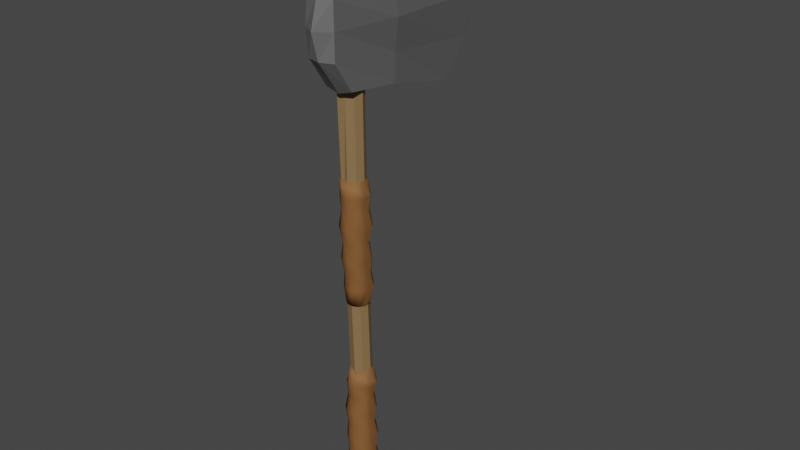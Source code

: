 # Source: axe_1.blend  (saved by Blender 2.82.7; exported with 4.5.12 LTS)
import bpy
from mathutils import Matrix  # noqa: F401  (used for matrix-valued properties, if any)

bpy.ops.wm.read_factory_settings(use_empty=True)
scene = bpy.context.scene
scene.name = 'Scene'

# ---- collections
col_collection = bpy.data.collections.new('Collection'); scene.collection.children.link(col_collection)

# ---- materials (node trees are filled in below, after node groups)
mat_material_001 = bpy.data.materials.new('Material.001')
mat_material_001.alpha_threshold = 0.0
mat_material_001.use_transparent_shadow = False
mat_material_001.line_color = (0.0, 0.0, 0.0, 1.0)
mat_material_002 = bpy.data.materials.new('Material.002')
mat_material_002.use_transparent_shadow = False
mat_grip = bpy.data.materials.new('Grip')
mat_grip.use_transparent_shadow = False

# ---- material node trees
mat_material_001.use_nodes = True; mat_material_001.node_tree.nodes.clear()
_N = mat_material_001.node_tree.nodes; _L = mat_material_001.node_tree.links
n0 = _N.new('ShaderNodeOutputMaterial'); n0.name = 'Material Output'; n0.location = (300, 300)
n1 = _N.new('ShaderNodeBsdfPrincipled'); n1.name = 'Principled BSDF'; n1.location = (10, 300)
n1.distribution = 'GGX'
n1.subsurface_method = 'BURLEY'
n1.inputs[0].default_value = (0.1574, 0.1574, 0.1574, 1.0)
n1.inputs[1].default_value = 0.1818
n1.inputs[2].default_value = 0.5591
n1.inputs[3].default_value = 1.45
n1.inputs[27].default_value = (0.0, 0.0, 0.0, 1.0)
n1.inputs[28].default_value = 1.0
_L.new(n1.outputs[0], n0.inputs[0])
n0.is_active_output = True
mat_material_002.use_nodes = True; mat_material_002.node_tree.nodes.clear()
_N = mat_material_002.node_tree.nodes; _L = mat_material_002.node_tree.links
n0 = _N.new('ShaderNodeBsdfPrincipled'); n0.name = 'Principled BSDF'; n0.location = (10, 300)
n0.distribution = 'GGX'
n0.subsurface_method = 'BURLEY'
n0.inputs[0].default_value = (0.2529, 0.1588, 0.07144, 1.0)
n0.inputs[3].default_value = 1.45
n0.inputs[27].default_value = (0.0, 0.0, 0.0, 1.0)
n0.inputs[28].default_value = 1.0
n1 = _N.new('ShaderNodeOutputMaterial'); n1.name = 'Material Output'; n1.location = (300, 300)
_L.new(n0.outputs[0], n1.inputs[0])
n1.is_active_output = True
mat_grip.use_nodes = True; mat_grip.node_tree.nodes.clear()
_N = mat_grip.node_tree.nodes; _L = mat_grip.node_tree.links
n0 = _N.new('ShaderNodeBsdfPrincipled'); n0.name = 'Principled BSDF'; n0.location = (10, 300)
n0.distribution = 'GGX'
n0.subsurface_method = 'BURLEY'
n0.inputs[0].default_value = (0.2491, 0.1121, 0.03881, 1.0)
n0.inputs[1].default_value = 0.09545
n0.inputs[2].default_value = 0.7136
n0.inputs[3].default_value = 1.45
n0.inputs[14].default_value = (0.611, 0.54, 0.5021, 1.0)
n0.inputs[15].default_value = 0.6818
n0.inputs[27].default_value = (0.0, 0.0, 0.0, 1.0)
n0.inputs[28].default_value = 1.0
n1 = _N.new('ShaderNodeOutputMaterial'); n1.name = 'Material Output'; n1.location = (300, 300)
_L.new(n0.outputs[0], n1.inputs[0])
n1.is_active_output = True

# ---- world
world_world = bpy.data.worlds.new('World'); scene.world = world_world
world_world.use_nodes = True; world_world.node_tree.nodes.clear()
_N = world_world.node_tree.nodes; _L = world_world.node_tree.links
n0 = _N.new('ShaderNodeOutputWorld'); n0.name = 'World Output'; n0.location = (300, 300)
n1 = _N.new('ShaderNodeBackground'); n1.name = 'Background'; n1.location = (10, 300)
n1.inputs[0].default_value = (0.05088, 0.05088, 0.05088, 1.0)
_L.new(n1.outputs[0], n0.inputs[0])
n0.is_active_output = True
world_world.color = (0.05088, 0.05088, 0.05088)
world_world.use_sun_shadow = False
world_world.sun_shadow_jitter_overblur = 0.0

# ---- meshes
me_cube_001 = bpy.data.meshes.new('Cube.001')
me_cube_001.from_pydata([(0.3863, 1.685, 1.311), (0.4916, 1.139, -1.197), (0.3863, 0.2341, 1.311), (0.4916, -0.3117, -1.197), (-0.827, 5.025, 1.374), (-0.827, 5.025, -0.7768), (-0.827, -3.646, 1.374), (-0.827, -3.646, -0.7768), (0.9377, 1.415, 0.6486), (1.047, 1.596, 0.0), (0.9377, 1.415, -0.6486), (-0.827, -3.646, -0.3309), (-0.8302, -4.752, 0.161), (-0.827, -3.646, 0.6735), (0.9377, -0.0355, 0.6486), (1.044, -0.9605, 0.0), (0.9377, -0.0355, -0.6486), (-0.827, 5.025, 0.6735), (-0.8247, 5.81, 0.161), (-0.827, 5.025, -0.3309), (0.4118, 0.9594, 1.311), (0.5171, 0.4135, -1.197), (0.9961, 0.6898, -0.6486), (1.124, 0.871, 0.0), (0.9961, 0.6898, 0.6486), (-1.965, -3.937, 0.6735), (-1.688, -4.431, 1.325), (-1.965, 4.735, -0.1504), (-1.694, 4.32, -0.6111), (-1.694, -4.352, -0.6111), (-1.965, -3.937, -0.1504), (-1.965, -3.937, 0.2615), (-1.688, 4.241, 1.325), (-1.965, 4.735, 0.6735), (-1.962, 5.52, 0.2615), (-0.827, 0.6897, 1.428), (-0.827, 0.6897, -0.7768), (-1.709, -9.967e-05, 1.354), (-1.709, -9.967e-05, -0.6659), (-2.025, 0.4931, 0.6735), (-2.102, 1.008, 0.2615), (-2.025, 0.4931, -0.1504), (-1.364, -3.357, 1.584), (-1.432, -4.384, -7.909), (-1.48, -2.389, 1.583), (-1.567, -3.094, -7.909), (-1.524, 0.0206, 1.583), (-1.623, 0.0206, -7.909), (-1.536, 2.43, 1.583), (-1.567, 3.135, -7.909), (-1.432, 3.428, 1.583), (-1.432, 4.425, -7.909), (-1.327, 2.43, 1.583), (-1.297, 3.135, -7.909), (-1.228, 0.0206, 1.583), (-1.241, 0.0206, -7.909), (-1.271, -2.389, 1.583), (-1.297, -3.094, -7.909), (-1.432, 0.0206, 1.583), (-1.447, -3.375, -0.7914), (-1.432, -3.387, -3.163), (-1.361, -3.398, -5.535), (-1.465, -2.401, -5.539), (-1.536, -2.389, -3.163), (-1.552, -2.378, -0.7955), (-1.508, 0.008489, -5.541), (-1.58, 0.0206, -3.163), (-1.595, 0.03107, -0.7972), (-1.465, 2.418, -5.539), (-1.536, 2.43, -3.163), (-1.608, 2.441, -0.7956), (-1.361, 3.417, -5.535), (-1.432, 3.428, -3.163), (-1.503, 3.439, -0.7915), (-1.256, 2.419, -5.531), (-1.327, 2.43, -3.163), (-1.399, 2.442, -0.7875), (-1.213, 0.01014, -5.529), (-1.284, 0.0206, -3.163), (-1.299, 0.03272, -0.7858), (-1.256, -2.399, -5.531), (-1.327, -2.389, -3.163), (-1.343, -2.377, -0.7874), (-1.486, -2.388, 1.396), (-1.529, 0.02142, 1.396), (-1.542, 2.431, 1.396), (-1.437, 3.429, 1.396), (-1.333, 2.431, 1.397), (-1.234, 0.02156, 1.397), (-1.277, -2.388, 1.397), (-1.381, -3.386, 1.396), (-1.422, -2.991, 1.583), (-1.39, -2.553, 1.567), (-1.414, 3.968, -3.47), (-1.453, 4.078, -1.981), (-1.32, 3.332, -3.47), (-1.36, 3.449, -1.981), (-1.256, 1.626, -3.47), (-1.297, 1.759, -1.981), (-1.242, -0.6082, -3.47), (-1.283, -0.453, -1.981), (-1.283, -2.662, -3.47), (-1.323, -2.486, -1.981), (-1.365, -3.882, -3.47), (-1.405, -3.695, -1.981), (-1.463, -3.882, -3.47), (-1.502, -3.695, -1.981), (-1.545, -2.662, -3.47), (-1.583, -2.486, -1.981), (-1.586, -0.6082, -3.47), (-1.624, -0.453, -1.981), (-1.572, 1.626, -3.47), (-1.61, 1.759, -1.981), (-1.508, 3.332, -3.47), (-1.546, 3.449, -1.981), (-1.44, 4.424, -3.221), (-1.44, 3.871, -2.972), (-1.44, 4.866, -2.723), (-1.44, 4.071, -2.473), (-1.44, 4.407, -2.224), (-1.335, 3.701, -2.224), (-1.343, 3.419, -2.473), (-1.325, 4.087, -2.723), (-1.348, 3.25, -2.972), (-1.335, 3.715, -3.221), (-1.264, 1.808, -2.224), (-1.277, 1.669, -2.473), (-1.246, 1.999, -2.723), (-1.285, 1.586, -2.972), (-1.264, 1.815, -3.221), (-1.249, -0.6706, -2.224), (-1.263, -0.6229, -2.473), (-1.229, -0.7359, -2.723), (-1.272, -0.5943, -2.972), (-1.248, -0.673, -3.221), (-1.294, -2.949, -2.224), (-1.305, -2.729, -2.473), (-1.279, -3.249, -2.723), (-1.311, -2.598, -2.972), (-1.293, -2.96, -3.221), (-1.385, -4.303, -2.224), (-1.389, -3.981, -2.473), (-1.38, -4.743, -2.723), (-1.392, -3.789, -2.972), (-1.385, -4.319, -3.221), (-1.494, -4.303, -2.224), (-1.49, -3.981, -2.473), (-1.5, -4.743, -2.723), (-1.487, -3.789, -2.972), (-1.494, -4.319, -3.221), (-1.585, -2.949, -2.224), (-1.574, -2.729, -2.473), (-1.6, -3.249, -2.723), (-1.568, -2.598, -2.972), (-1.586, -2.96, -3.221), (-1.63, -0.6706, -2.224), (-1.616, -0.6229, -2.473), (-1.65, -0.7359, -2.723), (-1.607, -0.5943, -2.972), (-1.631, -0.673, -3.221), (-1.615, 1.808, -2.224), (-1.602, 1.669, -2.473), (-1.633, 1.999, -2.723), (-1.594, 1.586, -2.972), (-1.616, 1.815, -3.221), (-1.544, 3.701, -2.224), (-1.536, 3.419, -2.473), (-1.555, 4.087, -2.723), (-1.531, 3.25, -2.972), (-1.544, 3.715, -3.221), (-1.399, 4.427, -3.7), (-1.294, 3.718, -3.7), (-1.222, 1.817, -3.7), (-1.207, -0.6734, -3.7), (-1.252, -2.962, -3.7), (-1.344, -4.322, -3.7), (-1.453, -4.322, -3.7), (-1.545, -2.962, -3.7), (-1.59, -0.6734, -3.7), (-1.575, 1.817, -3.7), (-1.503, 3.718, -3.7), (-1.418, 3.61, -3.954), (-1.333, 3.031, -3.954), (-1.274, 1.478, -3.954), (-1.262, -0.5573, -3.954), (-1.299, -2.427, -3.954), (-1.374, -3.539, -3.954), (-1.463, -3.539, -3.954), (-1.538, -2.427, -3.954), (-1.575, -0.5573, -3.954), (-1.562, 1.478, -3.954), (-1.504, 3.031, -3.954), (-1.392, 4.037, -6.615), (-1.371, 3.587, -5.122), (-1.29, 3.343, -6.615), (-1.286, 3.014, -5.122), (-1.22, 1.482, -6.615), (-1.229, 1.476, -5.122), (-1.204, -0.956, -6.615), (-1.216, -0.5382, -5.122), (-1.249, -3.196, -6.615), (-1.253, -2.389, -5.122), (-1.339, -4.528, -6.615), (-1.327, -3.489, -5.122), (-1.445, -4.528, -6.615), (-1.415, -3.489, -5.122), (-1.535, -3.196, -6.615), (-1.489, -2.389, -5.122), (-1.58, -0.956, -6.615), (-1.526, -0.5382, -5.122), (-1.564, 1.482, -6.615), (-1.513, 1.476, -5.122), (-1.494, 3.343, -6.615), (-1.456, 3.014, -5.122), (-1.392, 4.607, -6.365), (-1.392, 4.351, -6.116), (-1.392, 5.109, -5.867), (-1.375, 4.346, -5.618), (-1.392, 4.312, -5.369), (-1.283, 3.574, -5.369), (-1.28, 3.702, -5.618), (-1.277, 4.329, -5.867), (-1.291, 3.666, -6.116), (-1.276, 3.823, -6.365), (-1.209, 1.596, -5.369), (-1.215, 1.975, -5.618), (-1.198, 2.235, -5.867), (-1.222, 1.829, -6.116), (-1.197, 1.719, -6.365), (-1.193, -0.9952, -5.369), (-1.201, -0.2862, -5.618), (-1.181, -0.5078, -5.867), (-1.207, -0.5767, -6.116), (-1.18, -1.037, -6.365), (-1.24, -3.376, -5.369), (-1.242, -2.365, -5.618), (-1.231, -3.028, -5.867), (-1.251, -2.788, -6.116), (-1.23, -3.57, -6.365), (-1.335, -4.792, -5.369), (-1.325, -3.6, -5.618), (-1.332, -4.526, -5.867), (-1.339, -4.102, -6.116), (-1.332, -5.075, -6.365), (-1.449, -4.792, -5.369), (-1.425, -3.6, -5.618), (-1.452, -4.526, -5.867), (-1.445, -4.102, -6.116), (-1.452, -5.075, -6.365), (-1.544, -3.376, -5.369), (-1.508, -2.365, -5.618), (-1.553, -3.028, -5.867), (-1.533, -2.788, -6.116), (-1.554, -3.57, -6.365), (-1.591, -0.9952, -5.369), (-1.549, -0.2862, -5.618), (-1.603, -0.5078, -5.867), (-1.577, -0.5767, -6.116), (-1.604, -1.037, -6.365), (-1.575, 1.596, -5.369), (-1.535, 1.975, -5.618), (-1.586, 2.235, -5.867), (-1.562, 1.829, -6.116), (-1.587, 1.719, -6.365), (-1.501, 3.574, -5.369), (-1.47, 3.702, -5.618), (-1.507, 4.329, -5.867), (-1.493, 3.666, -6.116), (-1.508, 3.823, -6.365), (-1.392, 4.681, -6.844), (-1.274, 3.885, -6.844), (-1.194, 1.749, -6.844), (-1.177, -1.048, -6.844), (-1.228, -3.618, -6.844), (-1.331, -5.146, -6.844), (-1.453, -5.146, -6.844), (-1.556, -3.618, -6.844), (-1.607, -1.048, -6.844), (-1.59, 1.749, -6.844), (-1.51, 3.885, -6.844), (-1.406, 4.299, -7.099), (-1.306, 3.623, -7.099), (-1.238, 1.808, -7.099), (-1.223, -0.5694, -7.099), (-1.266, -2.754, -7.099), (-1.354, -4.052, -7.099), (-1.458, -4.052, -7.099), (-1.546, -2.754, -7.099), (-1.589, -0.5694, -7.099), (-1.574, 1.808, -7.099), (-1.506, 3.623, -7.099)], [], [(14, 2, 6, 13), (36, 7, 29, 38), (24, 20, 2, 14), (17, 4, 0, 8), (5, 19, 10, 1), (19, 18, 9, 10), (18, 17, 8, 9), (21, 22, 16, 3), (22, 23, 15, 16), (23, 24, 14, 15), (3, 16, 11, 7), (16, 15, 12, 11), (15, 14, 13, 12), (9, 8, 24, 23), (10, 9, 23, 22), (1, 10, 22, 21), (8, 0, 20, 24), (38, 41, 27, 28), (4, 35, 6, 2, 20, 0), (5, 1, 21, 3, 7, 36), (11, 12, 31, 30), (19, 5, 28, 27), (18, 19, 27, 34), (12, 13, 25, 31), (4, 17, 33, 32), (13, 6, 26, 25), (35, 4, 32, 37), (7, 11, 30, 29), (17, 18, 34, 33), (39, 25, 26, 37), (40, 31, 25, 39), (41, 30, 31, 40), (27, 41, 40, 34), (34, 40, 39, 33), (33, 39, 37, 32), (6, 35, 37, 26), (29, 30, 41, 38), (5, 36, 38, 28), (61, 62, 45, 43), (62, 65, 47, 45), (65, 68, 49, 47), (68, 71, 51, 49), (71, 74, 53, 51), (74, 77, 55, 53), (45, 47, 49, 51, 53, 55, 57, 43), (77, 80, 57, 55), (80, 61, 43, 57), (42, 58, 92), (44, 58, 46), (46, 58, 48), (48, 58, 50), (50, 58, 52), (52, 58, 54), (54, 58, 56), (56, 58, 42), (89, 90, 59, 82), (82, 59, 60, 81), (81, 60, 61, 80), (88, 89, 82, 79), (79, 82, 81, 78), (78, 81, 80, 77), (87, 88, 79, 76), (76, 79, 78, 75), (75, 78, 77, 74), (86, 87, 76, 73), (73, 76, 75, 72), (72, 75, 74, 71), (85, 86, 73, 70), (70, 73, 72, 69), (69, 72, 71, 68), (84, 85, 70, 67), (67, 70, 69, 66), (66, 69, 68, 65), (83, 84, 67, 64), (64, 67, 66, 63), (63, 66, 65, 62), (90, 83, 64, 59), (59, 64, 63, 60), (60, 63, 62, 61), (42, 92, 90), (44, 46, 84, 83), (46, 48, 85, 84), (48, 50, 86, 85), (50, 52, 87, 86), (52, 54, 88, 87), (54, 56, 89, 88), (56, 42, 90, 89), (91, 44, 83, 90), (58, 44, 91), (92, 91, 90), (58, 91, 92), (119, 94, 96, 120), (120, 96, 98, 125), (125, 98, 100, 130), (130, 100, 102, 135), (135, 102, 104, 140), (140, 104, 106, 145), (145, 106, 108, 150), (150, 108, 110, 155), (155, 110, 112, 160), (96, 94, 114, 112, 110, 108, 106, 104, 102, 100, 98), (160, 112, 114, 165), (165, 114, 94, 119), (99, 101, 174, 173), (113, 169, 115, 93), (169, 168, 116, 115), (168, 167, 117, 116), (167, 166, 118, 117), (166, 165, 119, 118), (111, 164, 169, 113), (164, 163, 168, 169), (163, 162, 167, 168), (162, 161, 166, 167), (161, 160, 165, 166), (109, 159, 164, 111), (159, 158, 163, 164), (158, 157, 162, 163), (157, 156, 161, 162), (156, 155, 160, 161), (107, 154, 159, 109), (154, 153, 158, 159), (153, 152, 157, 158), (152, 151, 156, 157), (151, 150, 155, 156), (105, 149, 154, 107), (149, 148, 153, 154), (148, 147, 152, 153), (147, 146, 151, 152), (146, 145, 150, 151), (103, 144, 149, 105), (144, 143, 148, 149), (143, 142, 147, 148), (142, 141, 146, 147), (141, 140, 145, 146), (101, 139, 144, 103), (139, 138, 143, 144), (138, 137, 142, 143), (137, 136, 141, 142), (136, 135, 140, 141), (99, 134, 139, 101), (134, 133, 138, 139), (133, 132, 137, 138), (132, 131, 136, 137), (131, 130, 135, 136), (97, 129, 134, 99), (129, 128, 133, 134), (128, 127, 132, 133), (127, 126, 131, 132), (126, 125, 130, 131), (95, 124, 129, 97), (124, 123, 128, 129), (123, 122, 127, 128), (122, 121, 126, 127), (121, 120, 125, 126), (93, 115, 124, 95), (115, 116, 123, 124), (116, 117, 122, 123), (117, 118, 121, 122), (118, 119, 120, 121), (173, 174, 185, 184), (93, 95, 171, 170), (97, 99, 173, 172), (113, 93, 170, 180), (95, 97, 172, 171), (111, 113, 180, 179), (109, 111, 179, 178), (107, 109, 178, 177), (105, 107, 177, 176), (103, 105, 176, 175), (101, 103, 175, 174), (181, 182, 183, 184, 185, 186, 187, 188, 189, 190, 191), (180, 170, 181, 191), (170, 171, 182, 181), (177, 178, 189, 188), (174, 175, 186, 185), (171, 172, 183, 182), (178, 179, 190, 189), (175, 176, 187, 186), (172, 173, 184, 183), (179, 180, 191, 190), (176, 177, 188, 187), (218, 193, 195, 219), (219, 195, 197, 224), (224, 197, 199, 229), (229, 199, 201, 234), (234, 201, 203, 239), (239, 203, 205, 244), (244, 205, 207, 249), (249, 207, 209, 254), (254, 209, 211, 259), (195, 193, 213, 211, 209, 207, 205, 203, 201, 199, 197), (259, 211, 213, 264), (264, 213, 193, 218), (198, 200, 273, 272), (212, 268, 214, 192), (268, 267, 215, 214), (267, 266, 216, 215), (266, 265, 217, 216), (265, 264, 218, 217), (210, 263, 268, 212), (263, 262, 267, 268), (262, 261, 266, 267), (261, 260, 265, 266), (260, 259, 264, 265), (208, 258, 263, 210), (258, 257, 262, 263), (257, 256, 261, 262), (256, 255, 260, 261), (255, 254, 259, 260), (206, 253, 258, 208), (253, 252, 257, 258), (252, 251, 256, 257), (251, 250, 255, 256), (250, 249, 254, 255), (204, 248, 253, 206), (248, 247, 252, 253), (247, 246, 251, 252), (246, 245, 250, 251), (245, 244, 249, 250), (202, 243, 248, 204), (243, 242, 247, 248), (242, 241, 246, 247), (241, 240, 245, 246), (240, 239, 244, 245), (200, 238, 243, 202), (238, 237, 242, 243), (237, 236, 241, 242), (236, 235, 240, 241), (235, 234, 239, 240), (198, 233, 238, 200), (233, 232, 237, 238), (232, 231, 236, 237), (231, 230, 235, 236), (230, 229, 234, 235), (196, 228, 233, 198), (228, 227, 232, 233), (227, 226, 231, 232), (226, 225, 230, 231), (225, 224, 229, 230), (194, 223, 228, 196), (223, 222, 227, 228), (222, 221, 226, 227), (221, 220, 225, 226), (220, 219, 224, 225), (192, 214, 223, 194), (214, 215, 222, 223), (215, 216, 221, 222), (216, 217, 220, 221), (217, 218, 219, 220), (272, 273, 284, 283), (192, 194, 270, 269), (196, 198, 272, 271), (212, 192, 269, 279), (194, 196, 271, 270), (210, 212, 279, 278), (208, 210, 278, 277), (206, 208, 277, 276), (204, 206, 276, 275), (202, 204, 275, 274), (200, 202, 274, 273), (280, 281, 282, 283, 284, 285, 286, 287, 288, 289, 290), (279, 269, 280, 290), (269, 270, 281, 280), (276, 277, 288, 287), (273, 274, 285, 284), (270, 271, 282, 281), (277, 278, 289, 288), (274, 275, 286, 285), (271, 272, 283, 282), (278, 279, 290, 289), (275, 276, 287, 286)])
me_cube_001.polygons.foreach_set('use_smooth', [0, 0, 0, 0, 0, 0, 0, 0, 0, 0, 0, 0, 0, 0, 0, 0, 0, 0, 0, 0, 0, 0, 0, 0, 0, 0, 0, 0, 0, 0, 0, 0, 0, 0, 0, 0, 0, 0, 0, 0, 0, 0, 0, 0, 0, 0, 0, 0, 0, 0, 0, 0, 0, 0, 0, 0, 0, 0, 0, 0, 0, 0, 0, 0, 0, 0, 0, 0, 0, 0, 0, 0, 0, 0, 0, 0, 0, 0, 0, 0, 0, 0, 0, 0, 0, 0, 0, 0, 0, 0, 0, 1, 1, 1, 1, 1, 1, 1, 1, 1, 1, 1, 1, 1, 1, 1, 1, 1, 1, 1, 1, 1, 1, 1, 1, 1, 1, 1, 1, 1, 1, 1, 1, 1, 1, 1, 1, 1, 1, 1, 1, 1, 1, 1, 1, 1, 1, 1, 1, 1, 1, 1, 1, 1, 1, 1, 1, 1, 1, 1, 1, 1, 1, 1, 1, 1, 1, 1, 1, 1, 1, 1, 1, 1, 1, 1, 1, 1, 1, 1, 1, 1, 1, 1, 1, 1, 1, 1, 1, 1, 1, 1, 1, 1, 1, 1, 1, 1, 1, 1, 1, 1, 1, 1, 1, 1, 1, 1, 1, 1, 1, 1, 1, 1, 1, 1, 1, 1, 1, 1, 1, 1, 1, 1, 1, 1, 1, 1, 1, 1, 1, 1, 1, 1, 1, 1, 1, 1, 1, 1, 1, 1, 1, 1, 1, 1, 1, 1, 1, 1, 1, 1, 1, 1, 1, 1, 1, 1, 1, 1, 1, 1, 1, 1, 1, 1, 1, 1, 1, 1, 1, 1, 1, 1, 1, 1, 1, 1, 1, 1, 1])
me_cube_001.polygons.foreach_set('material_index', [0, 0, 0, 0, 0, 0, 0, 0, 0, 0, 0, 0, 0, 0, 0, 0, 0, 0, 0, 0, 0, 0, 0, 0, 0, 0, 0, 0, 0, 0, 0, 0, 0, 0, 0, 0, 0, 0, 1, 1, 1, 1, 1, 1, 1, 1, 1, 1, 1, 1, 1, 1, 1, 1, 1, 1, 1, 1, 1, 1, 1, 1, 1, 1, 1, 1, 1, 1, 1, 1, 1, 1, 1, 1, 1, 1, 1, 1, 1, 1, 1, 1, 1, 1, 1, 1, 1, 1, 1, 1, 1, 2, 2, 2, 2, 2, 2, 2, 2, 2, 2, 2, 2, 2, 2, 2, 2, 2, 2, 2, 2, 2, 2, 2, 2, 2, 2, 2, 2, 2, 2, 2, 2, 2, 2, 2, 2, 2, 2, 2, 2, 2, 2, 2, 2, 2, 2, 2, 2, 2, 2, 2, 2, 2, 2, 2, 2, 2, 2, 2, 2, 2, 2, 2, 2, 2, 2, 2, 2, 2, 2, 2, 2, 2, 2, 2, 2, 2, 2, 2, 2, 2, 2, 2, 2, 2, 2, 2, 2, 2, 2, 2, 2, 2, 2, 2, 2, 2, 2, 2, 2, 2, 2, 2, 2, 2, 2, 2, 2, 2, 2, 2, 2, 2, 2, 2, 2, 2, 2, 2, 2, 2, 2, 2, 2, 2, 2, 2, 2, 2, 2, 2, 2, 2, 2, 2, 2, 2, 2, 2, 2, 2, 2, 2, 2, 2, 2, 2, 2, 2, 2, 2, 2, 2, 2, 2, 2, 2, 2, 2, 2, 2, 2, 2, 2, 2, 2, 2, 2, 2, 2, 2, 2, 2, 2, 2, 2, 2, 2, 2, 2])
_uv = me_cube_001.uv_layers.new(name='UVMap')
_uv.uv.foreach_set('vector', [0.5625, 0.75, 0.625, 0.75, 0.625, 1.0, 0.5625, 1.0, 0.25, 0.25, 0.375, 0.0, 0.375, 0.0, 0.25, 0.25, 0.5625, 0.625, 0.625, 0.625, 0.625, 0.75, 0.5625, 0.75, 0.5625, 0.25, 0.625, 0.25, 0.625, 0.5, 0.5625, 0.5, 0.375, 0.25, 0.4375, 0.25, 0.4375, 0.5, 0.375, 0.5, 0.4375, 0.25, 0.5, 0.25, 0.5, 0.5, 0.4375, 0.5, 0.5, 0.25, 0.5625, 0.25, 0.5625, 0.5, 0.5, 0.5, 0.375, 0.625, 0.4375, 0.625, 0.4375, 0.75, 0.375, 0.75, 0.4375, 0.625, 0.5, 0.625, 0.5, 0.75, 0.4375, 0.75, 0.5, 0.625, 0.5625, 0.625, 0.5625, 0.75, 0.5, 0.75, 0.375, 0.75, 0.4375, 0.75, 0.4375, 1.0, 0.375, 1.0, 0.4375, 0.75, 0.5, 0.75, 0.5, 1.0, 0.4375, 1.0, 0.5, 0.75, 0.5625, 0.75, 0.5625, 1.0, 0.5, 1.0, 0.5, 0.5, 0.5625, 0.5, 0.5625, 0.625, 0.5, 0.625, 0.4375, 0.5, 0.5, 0.5, 0.5, 0.625, 0.4375, 0.625, 0.375, 0.5, 0.4375, 0.5, 0.4375, 0.625, 0.375, 0.625, 0.5625, 0.5, 0.625, 0.5, 0.625, 0.625, 0.5625, 0.625, 0.25, 0.25, 0.4375, 0.125, 0.4375, 0.25, 0.125, 0.5, 0.625, 0.25, 0.75, 0.5, 0.875, 0.75, 0.625, 0.75, 0.625, 0.625, 0.625, 0.5, 0.125, 0.5, 0.375, 0.5, 0.375, 0.625, 0.375, 0.75, 0.375, 0.0, 0.25, 0.25, 0.4375, 1.0, 0.5, 1.0, 0.5, 1.0, 0.4375, 1.0, 0.4375, 0.25, 0.375, 0.25, 0.375, 0.25, 0.4375, 0.25, 0.5, 0.25, 0.4375, 0.25, 0.4375, 0.25, 0.5, 0.25, 0.5, 1.0, 0.5625, 1.0, 0.5625, 1.0, 0.5, 1.0, 0.625, 0.25, 0.5625, 0.25, 0.5625, 0.25, 0.625, 0.25, 0.5625, 1.0, 0.625, 1.0, 0.625, 1.0, 0.5625, 1.0, 0.75, 0.5, 0.625, 0.25, 0.625, 0.25, 0.75, 0.5, 0.375, 1.0, 0.4375, 1.0, 0.4375, 1.0, 0.375, 1.0, 0.5625, 0.25, 0.5, 0.25, 0.5, 0.25, 0.5625, 0.25, 0.5625, 0.125, 0.5625, 0.0, 0.875, 0.75, 0.75, 0.5, 0.5, 0.125, 0.5, 0.0, 0.5625, 0.0, 0.5625, 0.125, 0.4375, 0.125, 0.4375, 0.0, 0.5, 0.0, 0.5, 0.125, 0.4375, 0.25, 0.4375, 0.125, 0.5, 0.125, 0.5, 0.25, 0.5, 0.25, 0.5, 0.125, 0.5625, 0.125, 0.5625, 0.25, 0.5625, 0.25, 0.5625, 0.125, 0.75, 0.5, 0.625, 0.25, 0.875, 0.75, 0.75, 0.5, 0.75, 0.5, 0.875, 0.75, 0.375, 0.0, 0.4375, 0.0, 0.4375, 0.125, 0.25, 0.25, 0.125, 0.5, 0.25, 0.25, 0.25, 0.25, 0.125, 0.5, 1.0, 0.875, 0.875, 0.875, 0.875, 1.0, 1.0, 1.0, 0.875, 0.875, 0.75, 0.875, 0.75, 1.0, 0.875, 1.0, 0.75, 0.875, 0.625, 0.875, 0.625, 1.0, 0.75, 1.0, 0.625, 0.875, 0.5, 0.875, 0.5, 1.0, 0.625, 1.0, 0.5, 0.875, 0.375, 0.875, 0.375, 1.0, 0.5, 1.0, 0.375, 0.875, 0.25, 0.875, 0.25, 1.0, 0.375, 1.0, 0.4197, 0.4197, 0.49, 0.25, 0.4197, 0.08029, 0.25, 0.01, 0.08029, 0.08029, 0.01, 0.25, 0.08029, 0.4197, 0.25, 0.49, 0.25, 0.875, 0.125, 0.875, 0.125, 1.0, 0.25, 1.0, 0.125, 0.875, 0.0, 0.875, 0.0, 1.0, 0.125, 1.0, 0.75, 0.49, 0.75, 0.2912, 0.783, 0.4763, 0.9197, 0.4197, 0.7791, 0.2791, 0.99, 0.25, 0.99, 0.25, 0.7912, 0.25, 0.9197, 0.08029, 0.9197, 0.08029, 0.7791, 0.2209, 0.75, 0.01, 0.75, 0.01, 0.75, 0.2088, 0.5803, 0.08029, 0.5803, 0.08029, 0.7209, 0.2209, 0.51, 0.25, 0.51, 0.25, 0.7088, 0.25, 0.5803, 0.4197, 0.5803, 0.4197, 0.7209, 0.2791, 0.75, 0.49, 0.125, 0.5098, 0.0, 0.5098, 0.0, 0.625, 0.125, 0.625, 0.125, 0.625, 0.0, 0.625, 0.0, 0.75, 0.125, 0.75, 0.125, 0.75, 0.0, 0.75, 0.0, 0.875, 0.125, 0.875, 0.25, 0.5098, 0.125, 0.5098, 0.125, 0.625, 0.25, 0.625, 0.25, 0.625, 0.125, 0.625, 0.125, 0.75, 0.25, 0.75, 0.25, 0.75, 0.125, 0.75, 0.125, 0.875, 0.25, 0.875, 0.375, 0.5098, 0.25, 0.5098, 0.25, 0.625, 0.375, 0.625, 0.375, 0.625, 0.25, 0.625, 0.25, 0.75, 0.375, 0.75, 0.375, 0.75, 0.25, 0.75, 0.25, 0.875, 0.375, 0.875, 0.5, 0.5098, 0.375, 0.5098, 0.375, 0.625, 0.5, 0.625, 0.5, 0.625, 0.375, 0.625, 0.375, 0.75, 0.5, 0.75, 0.5, 0.75, 0.375, 0.75, 0.375, 0.875, 0.5, 0.875, 0.625, 0.5098, 0.5, 0.5098, 0.5, 0.625, 0.625, 0.625, 0.625, 0.625, 0.5, 0.625, 0.5, 0.75, 0.625, 0.75, 0.625, 0.75, 0.5, 0.75, 0.5, 0.875, 0.625, 0.875, 0.75, 0.5098, 0.625, 0.5098, 0.625, 0.625, 0.75, 0.625, 0.75, 0.625, 0.625, 0.625, 0.625, 0.75, 0.75, 0.75, 0.75, 0.75, 0.625, 0.75, 0.625, 0.875, 0.75, 0.875, 0.875, 0.5098, 0.75, 0.5098, 0.75, 0.625, 0.875, 0.625, 0.875, 0.625, 0.75, 0.625, 0.75, 0.75, 0.875, 0.75, 0.875, 0.75, 0.75, 0.75, 0.75, 0.875, 0.875, 0.875, 1.0, 0.5098, 0.875, 0.5098, 0.875, 0.625, 1.0, 0.625, 1.0, 0.625, 0.875, 0.625, 0.875, 0.75, 1.0, 0.75, 1.0, 0.75, 0.875, 0.75, 0.875, 0.875, 1.0, 0.875, 1.0, 0.5, 0.9757, 0.5, 1.0, 0.5098, 0.875, 0.5, 0.75, 0.5, 0.75, 0.5098, 0.875, 0.5098, 0.75, 0.5, 0.625, 0.5, 0.625, 0.5098, 0.75, 0.5098, 0.625, 0.5, 0.5, 0.5, 0.5, 0.5098, 0.625, 0.5098, 0.5, 0.5, 0.375, 0.5, 0.375, 0.5098, 0.5, 0.5098, 0.375, 0.5, 0.25, 0.5, 0.25, 0.5098, 0.375, 0.5098, 0.25, 0.5, 0.125, 0.5, 0.125, 0.5098, 0.25, 0.5098, 0.125, 0.5, 0.0, 0.5, 0.0, 0.5098, 0.125, 0.5098, 0.9497, 0.5, 0.875, 0.5, 0.875, 0.5098, 1.0, 0.5098, 0.75, 0.2912, 0.9197, 0.4197, 0.8183, 0.4617, 0.9757, 0.5, 0.9497, 0.5, 1.0, 0.5098, 0.75, 0.2912, 0.8183, 0.4617, 0.783, 0.4763, 1.0, 0.9167, 1.0, 1.0, 0.9091, 1.0, 0.9091, 0.9167, 0.9091, 0.9167, 0.9091, 1.0, 0.8182, 1.0, 0.8182, 0.9167, 0.8182, 0.9167, 0.8182, 1.0, 0.7273, 1.0, 0.7273, 0.9167, 0.7273, 0.9167, 0.7273, 1.0, 0.6364, 1.0, 0.6364, 0.9167, 0.6364, 0.9167, 0.6364, 1.0, 0.5455, 1.0, 0.5455, 0.9167, 0.5455, 0.9167, 0.5455, 1.0, 0.4545, 1.0, 0.4545, 0.9167, 0.4545, 0.9167, 0.4545, 1.0, 0.3636, 1.0, 0.3636, 0.9167, 0.3636, 0.9167, 0.3636, 1.0, 0.2727, 1.0, 0.2727, 0.9167, 0.2727, 0.9167, 0.2727, 1.0, 0.1818, 1.0, 0.1818, 0.9167, 0.3798, 0.4519, 0.25, 0.49, 0.1202, 0.4519, 0.03169, 0.3497, 0.01244, 0.2158, 0.06862, 0.09283, 0.1824, 0.01972, 0.3176, 0.01972, 0.4314, 0.09283, 0.4876, 0.2158, 0.4683, 0.3497, 0.1818, 0.9167, 0.1818, 1.0, 0.09091, 1.0, 0.09091, 0.9167, 0.09091, 0.9167, 0.09091, 1.0, -1.788e-07, 1.0, -1.788e-07, 0.9167, 0.7273, 0.5, 0.6364, 0.5, 0.6364, 0.5, 0.7273, 0.5, 0.09091, 0.5, 0.09091, 0.5833, -1.788e-07, 0.5833, -1.788e-07, 0.5, 0.09091, 0.5833, 0.09091, 0.6667, -1.788e-07, 0.6667, -1.788e-07, 0.5833, 0.09091, 0.6667, 0.09091, 0.75, -1.788e-07, 0.75, -1.788e-07, 0.6667, 0.09091, 0.75, 0.09091, 0.8333, -1.788e-07, 0.8333, -1.788e-07, 0.75, 0.09091, 0.8333, 0.09091, 0.9167, -1.788e-07, 0.9167, -1.788e-07, 0.8333, 0.1818, 0.5, 0.1818, 0.5833, 0.09091, 0.5833, 0.09091, 0.5, 0.1818, 0.5833, 0.1818, 0.6667, 0.09091, 0.6667, 0.09091, 0.5833, 0.1818, 0.6667, 0.1818, 0.75, 0.09091, 0.75, 0.09091, 0.6667, 0.1818, 0.75, 0.1818, 0.8333, 0.09091, 0.8333, 0.09091, 0.75, 0.1818, 0.8333, 0.1818, 0.9167, 0.09091, 0.9167, 0.09091, 0.8333, 0.2727, 0.5, 0.2727, 0.5833, 0.1818, 0.5833, 0.1818, 0.5, 0.2727, 0.5833, 0.2727, 0.6667, 0.1818, 0.6667, 0.1818, 0.5833, 0.2727, 0.6667, 0.2727, 0.75, 0.1818, 0.75, 0.1818, 0.6667, 0.2727, 0.75, 0.2727, 0.8333, 0.1818, 0.8333, 0.1818, 0.75, 0.2727, 0.8333, 0.2727, 0.9167, 0.1818, 0.9167, 0.1818, 0.8333, 0.3636, 0.5, 0.3636, 0.5833, 0.2727, 0.5833, 0.2727, 0.5, 0.3636, 0.5833, 0.3636, 0.6667, 0.2727, 0.6667, 0.2727, 0.5833, 0.3636, 0.6667, 0.3636, 0.75, 0.2727, 0.75, 0.2727, 0.6667, 0.3636, 0.75, 0.3636, 0.8333, 0.2727, 0.8333, 0.2727, 0.75, 0.3636, 0.8333, 0.3636, 0.9167, 0.2727, 0.9167, 0.2727, 0.8333, 0.4545, 0.5, 0.4545, 0.5833, 0.3636, 0.5833, 0.3636, 0.5, 0.4545, 0.5833, 0.4545, 0.6667, 0.3636, 0.6667, 0.3636, 0.5833, 0.4545, 0.6667, 0.4545, 0.75, 0.3636, 0.75, 0.3636, 0.6667, 0.4545, 0.75, 0.4545, 0.8333, 0.3636, 0.8333, 0.3636, 0.75, 0.4545, 0.8333, 0.4545, 0.9167, 0.3636, 0.9167, 0.3636, 0.8333, 0.5455, 0.5, 0.5455, 0.5833, 0.4545, 0.5833, 0.4545, 0.5, 0.5455, 0.5833, 0.5455, 0.6667, 0.4545, 0.6667, 0.4545, 0.5833, 0.5455, 0.6667, 0.5455, 0.75, 0.4545, 0.75, 0.4545, 0.6667, 0.5455, 0.75, 0.5455, 0.8333, 0.4545, 0.8333, 0.4545, 0.75, 0.5455, 0.8333, 0.5455, 0.9167, 0.4545, 0.9167, 0.4545, 0.8333, 0.6364, 0.5, 0.6364, 0.5833, 0.5455, 0.5833, 0.5455, 0.5, 0.6364, 0.5833, 0.6364, 0.6667, 0.5455, 0.6667, 0.5455, 0.5833, 0.6364, 0.6667, 0.6364, 0.75, 0.5455, 0.75, 0.5455, 0.6667, 0.6364, 0.75, 0.6364, 0.8333, 0.5455, 0.8333, 0.5455, 0.75, 0.6364, 0.8333, 0.6364, 0.9167, 0.5455, 0.9167, 0.5455, 0.8333, 0.7273, 0.5, 0.7273, 0.5833, 0.6364, 0.5833, 0.6364, 0.5, 0.7273, 0.5833, 0.7273, 0.6667, 0.6364, 0.6667, 0.6364, 0.5833, 0.7273, 0.6667, 0.7273, 0.75, 0.6364, 0.75, 0.6364, 0.6667, 0.7273, 0.75, 0.7273, 0.8333, 0.6364, 0.8333, 0.6364, 0.75, 0.7273, 0.8333, 0.7273, 0.9167, 0.6364, 0.9167, 0.6364, 0.8333, 0.8182, 0.5, 0.8182, 0.5833, 0.7273, 0.5833, 0.7273, 0.5, 0.8182, 0.5833, 0.8182, 0.6667, 0.7273, 0.6667, 0.7273, 0.5833, 0.8182, 0.6667, 0.8182, 0.75, 0.7273, 0.75, 0.7273, 0.6667, 0.8182, 0.75, 0.8182, 0.8333, 0.7273, 0.8333, 0.7273, 0.75, 0.8182, 0.8333, 0.8182, 0.9167, 0.7273, 0.9167, 0.7273, 0.8333, 0.9091, 0.5, 0.9091, 0.5833, 0.8182, 0.5833, 0.8182, 0.5, 0.9091, 0.5833, 0.9091, 0.6667, 0.8182, 0.6667, 0.8182, 0.5833, 0.9091, 0.6667, 0.9091, 0.75, 0.8182, 0.75, 0.8182, 0.6667, 0.9091, 0.75, 0.9091, 0.8333, 0.8182, 0.8333, 0.8182, 0.75, 0.9091, 0.8333, 0.9091, 0.9167, 0.8182, 0.9167, 0.8182, 0.8333, 1.0, 0.5, 1.0, 0.5833, 0.9091, 0.5833, 0.9091, 0.5, 1.0, 0.5833, 1.0, 0.6667, 0.9091, 0.6667, 0.9091, 0.5833, 1.0, 0.6667, 1.0, 0.75, 0.9091, 0.75, 0.9091, 0.6667, 1.0, 0.75, 1.0, 0.8333, 0.9091, 0.8333, 0.9091, 0.75, 1.0, 0.8333, 1.0, 0.9167, 0.9091, 0.9167, 0.9091, 0.8333, 0.7273, 0.5, 0.6364, 0.5, 0.6364, 0.5, 0.7273, 0.5, 1.0, 0.5, 0.9091, 0.5, 0.9091, 0.5, 1.0, 0.5, 0.8182, 0.5, 0.7273, 0.5, 0.7273, 0.5, 0.8182, 0.5, 0.09091, 0.5, -1.788e-07, 0.5, -1.788e-07, 0.5, 0.09091, 0.5, 0.9091, 0.5, 0.8182, 0.5, 0.8182, 0.5, 0.9091, 0.5, 0.1818, 0.5, 0.09091, 0.5, 0.09091, 0.5, 0.1818, 0.5, 0.2727, 0.5, 0.1818, 0.5, 0.1818, 0.5, 0.2727, 0.5, 0.3636, 0.5, 0.2727, 0.5, 0.2727, 0.5, 0.3636, 0.5, 0.4545, 0.5, 0.3636, 0.5, 0.3636, 0.5, 0.4545, 0.5, 0.5455, 0.5, 0.4545, 0.5, 0.4545, 0.5, 0.5455, 0.5, 0.6364, 0.5, 0.5455, 0.5, 0.5455, 0.5, 0.6364, 0.5, 0.75, 0.49, 0.8798, 0.4519, 0.9683, 0.3497, 0.9876, 0.2158, 0.9314, 0.09283, 0.8176, 0.01972, 0.6824, 0.01972, 0.5686, 0.09283, 0.5124, 0.2158, 0.5317, 0.3497, 0.6202, 0.4519, 0.09091, 0.5, -1.788e-07, 0.5, -1.788e-07, 0.5, 0.09091, 0.5, 1.0, 0.5, 0.9091, 0.5, 0.9091, 0.5, 1.0, 0.5, 0.3636, 0.5, 0.2727, 0.5, 0.2727, 0.5, 0.3636, 0.5, 0.6364, 0.5, 0.5455, 0.5, 0.5455, 0.5, 0.6364, 0.5, 0.9091, 0.5, 0.8182, 0.5, 0.8182, 0.5, 0.9091, 0.5, 0.2727, 0.5, 0.1818, 0.5, 0.1818, 0.5, 0.2727, 0.5, 0.5455, 0.5, 0.4545, 0.5, 0.4545, 0.5, 0.5455, 0.5, 0.8182, 0.5, 0.7273, 0.5, 0.7273, 0.5, 0.8182, 0.5, 0.1818, 0.5, 0.09091, 0.5, 0.09091, 0.5, 0.1818, 0.5, 0.4545, 0.5, 0.3636, 0.5, 0.3636, 0.5, 0.4545, 0.5, 1.0, 0.9167, 1.0, 1.0, 0.9091, 1.0, 0.9091, 0.9167, 0.9091, 0.9167, 0.9091, 1.0, 0.8182, 1.0, 0.8182, 0.9167, 0.8182, 0.9167, 0.8182, 1.0, 0.7273, 1.0, 0.7273, 0.9167, 0.7273, 0.9167, 0.7273, 1.0, 0.6364, 1.0, 0.6364, 0.9167, 0.6364, 0.9167, 0.6364, 1.0, 0.5455, 1.0, 0.5455, 0.9167, 0.5455, 0.9167, 0.5455, 1.0, 0.4545, 1.0, 0.4545, 0.9167, 0.4545, 0.9167, 0.4545, 1.0, 0.3636, 1.0, 0.3636, 0.9167, 0.3636, 0.9167, 0.3636, 1.0, 0.2727, 1.0, 0.2727, 0.9167, 0.2727, 0.9167, 0.2727, 1.0, 0.1818, 1.0, 0.1818, 0.9167, 0.3798, 0.4519, 0.25, 0.49, 0.1202, 0.4519, 0.03169, 0.3497, 0.01244, 0.2158, 0.06862, 0.09283, 0.1824, 0.01972, 0.3176, 0.01972, 0.4314, 0.09283, 0.4876, 0.2158, 0.4683, 0.3497, 0.1818, 0.9167, 0.1818, 1.0, 0.09091, 1.0, 0.09091, 0.9167, 0.09091, 0.9167, 0.09091, 1.0, -1.788e-07, 1.0, -1.788e-07, 0.9167, 0.7273, 0.5, 0.6364, 0.5, 0.6364, 0.5, 0.7273, 0.5, 0.09091, 0.5, 0.09091, 0.5833, -1.788e-07, 0.5833, -1.788e-07, 0.5, 0.09091, 0.5833, 0.09091, 0.6667, -1.788e-07, 0.6667, -1.788e-07, 0.5833, 0.09091, 0.6667, 0.09091, 0.75, -1.788e-07, 0.75, -1.788e-07, 0.6667, 0.09091, 0.75, 0.09091, 0.8333, -1.788e-07, 0.8333, -1.788e-07, 0.75, 0.09091, 0.8333, 0.09091, 0.9167, -1.788e-07, 0.9167, -1.788e-07, 0.8333, 0.1818, 0.5, 0.1818, 0.5833, 0.09091, 0.5833, 0.09091, 0.5, 0.1818, 0.5833, 0.1818, 0.6667, 0.09091, 0.6667, 0.09091, 0.5833, 0.1818, 0.6667, 0.1818, 0.75, 0.09091, 0.75, 0.09091, 0.6667, 0.1818, 0.75, 0.1818, 0.8333, 0.09091, 0.8333, 0.09091, 0.75, 0.1818, 0.8333, 0.1818, 0.9167, 0.09091, 0.9167, 0.09091, 0.8333, 0.2727, 0.5, 0.2727, 0.5833, 0.1818, 0.5833, 0.1818, 0.5, 0.2727, 0.5833, 0.2727, 0.6667, 0.1818, 0.6667, 0.1818, 0.5833, 0.2727, 0.6667, 0.2727, 0.75, 0.1818, 0.75, 0.1818, 0.6667, 0.2727, 0.75, 0.2727, 0.8333, 0.1818, 0.8333, 0.1818, 0.75, 0.2727, 0.8333, 0.2727, 0.9167, 0.1818, 0.9167, 0.1818, 0.8333, 0.3636, 0.5, 0.3636, 0.5833, 0.2727, 0.5833, 0.2727, 0.5, 0.3636, 0.5833, 0.3636, 0.6667, 0.2727, 0.6667, 0.2727, 0.5833, 0.3636, 0.6667, 0.3636, 0.75, 0.2727, 0.75, 0.2727, 0.6667, 0.3636, 0.75, 0.3636, 0.8333, 0.2727, 0.8333, 0.2727, 0.75, 0.3636, 0.8333, 0.3636, 0.9167, 0.2727, 0.9167, 0.2727, 0.8333, 0.4545, 0.5, 0.4545, 0.5833, 0.3636, 0.5833, 0.3636, 0.5, 0.4545, 0.5833, 0.4545, 0.6667, 0.3636, 0.6667, 0.3636, 0.5833, 0.4545, 0.6667, 0.4545, 0.75, 0.3636, 0.75, 0.3636, 0.6667, 0.4545, 0.75, 0.4545, 0.8333, 0.3636, 0.8333, 0.3636, 0.75, 0.4545, 0.8333, 0.4545, 0.9167, 0.3636, 0.9167, 0.3636, 0.8333, 0.5455, 0.5, 0.5455, 0.5833, 0.4545, 0.5833, 0.4545, 0.5, 0.5455, 0.5833, 0.5455, 0.6667, 0.4545, 0.6667, 0.4545, 0.5833, 0.5455, 0.6667, 0.5455, 0.75, 0.4545, 0.75, 0.4545, 0.6667, 0.5455, 0.75, 0.5455, 0.8333, 0.4545, 0.8333, 0.4545, 0.75, 0.5455, 0.8333, 0.5455, 0.9167, 0.4545, 0.9167, 0.4545, 0.8333, 0.6364, 0.5, 0.6364, 0.5833, 0.5455, 0.5833, 0.5455, 0.5, 0.6364, 0.5833, 0.6364, 0.6667, 0.5455, 0.6667, 0.5455, 0.5833, 0.6364, 0.6667, 0.6364, 0.75, 0.5455, 0.75, 0.5455, 0.6667, 0.6364, 0.75, 0.6364, 0.8333, 0.5455, 0.8333, 0.5455, 0.75, 0.6364, 0.8333, 0.6364, 0.9167, 0.5455, 0.9167, 0.5455, 0.8333, 0.7273, 0.5, 0.7273, 0.5833, 0.6364, 0.5833, 0.6364, 0.5, 0.7273, 0.5833, 0.7273, 0.6667, 0.6364, 0.6667, 0.6364, 0.5833, 0.7273, 0.6667, 0.7273, 0.75, 0.6364, 0.75, 0.6364, 0.6667, 0.7273, 0.75, 0.7273, 0.8333, 0.6364, 0.8333, 0.6364, 0.75, 0.7273, 0.8333, 0.7273, 0.9167, 0.6364, 0.9167, 0.6364, 0.8333, 0.8182, 0.5, 0.8182, 0.5833, 0.7273, 0.5833, 0.7273, 0.5, 0.8182, 0.5833, 0.8182, 0.6667, 0.7273, 0.6667, 0.7273, 0.5833, 0.8182, 0.6667, 0.8182, 0.75, 0.7273, 0.75, 0.7273, 0.6667, 0.8182, 0.75, 0.8182, 0.8333, 0.7273, 0.8333, 0.7273, 0.75, 0.8182, 0.8333, 0.8182, 0.9167, 0.7273, 0.9167, 0.7273, 0.8333, 0.9091, 0.5, 0.9091, 0.5833, 0.8182, 0.5833, 0.8182, 0.5, 0.9091, 0.5833, 0.9091, 0.6667, 0.8182, 0.6667, 0.8182, 0.5833, 0.9091, 0.6667, 0.9091, 0.75, 0.8182, 0.75, 0.8182, 0.6667, 0.9091, 0.75, 0.9091, 0.8333, 0.8182, 0.8333, 0.8182, 0.75, 0.9091, 0.8333, 0.9091, 0.9167, 0.8182, 0.9167, 0.8182, 0.8333, 1.0, 0.5, 1.0, 0.5833, 0.9091, 0.5833, 0.9091, 0.5, 1.0, 0.5833, 1.0, 0.6667, 0.9091, 0.6667, 0.9091, 0.5833, 1.0, 0.6667, 1.0, 0.75, 0.9091, 0.75, 0.9091, 0.6667, 1.0, 0.75, 1.0, 0.8333, 0.9091, 0.8333, 0.9091, 0.75, 1.0, 0.8333, 1.0, 0.9167, 0.9091, 0.9167, 0.9091, 0.8333, 0.7273, 0.5, 0.6364, 0.5, 0.6364, 0.5, 0.7273, 0.5, 1.0, 0.5, 0.9091, 0.5, 0.9091, 0.5, 1.0, 0.5, 0.8182, 0.5, 0.7273, 0.5, 0.7273, 0.5, 0.8182, 0.5, 0.09091, 0.5, -1.788e-07, 0.5, -1.788e-07, 0.5, 0.09091, 0.5, 0.9091, 0.5, 0.8182, 0.5, 0.8182, 0.5, 0.9091, 0.5, 0.1818, 0.5, 0.09091, 0.5, 0.09091, 0.5, 0.1818, 0.5, 0.2727, 0.5, 0.1818, 0.5, 0.1818, 0.5, 0.2727, 0.5, 0.3636, 0.5, 0.2727, 0.5, 0.2727, 0.5, 0.3636, 0.5, 0.4545, 0.5, 0.3636, 0.5, 0.3636, 0.5, 0.4545, 0.5, 0.5455, 0.5, 0.4545, 0.5, 0.4545, 0.5, 0.5455, 0.5, 0.6364, 0.5, 0.5455, 0.5, 0.5455, 0.5, 0.6364, 0.5, 0.75, 0.49, 0.8798, 0.4519, 0.9683, 0.3497, 0.9876, 0.2158, 0.9314, 0.09283, 0.8176, 0.01972, 0.6824, 0.01972, 0.5686, 0.09283, 0.5124, 0.2158, 0.5317, 0.3497, 0.6202, 0.4519, 0.09091, 0.5, -1.788e-07, 0.5, -1.788e-07, 0.5, 0.09091, 0.5, 1.0, 0.5, 0.9091, 0.5, 0.9091, 0.5, 1.0, 0.5, 0.3636, 0.5, 0.2727, 0.5, 0.2727, 0.5, 0.3636, 0.5, 0.6364, 0.5, 0.5455, 0.5, 0.5455, 0.5, 0.6364, 0.5, 0.9091, 0.5, 0.8182, 0.5, 0.8182, 0.5, 0.9091, 0.5, 0.2727, 0.5, 0.1818, 0.5, 0.1818, 0.5, 0.2727, 0.5, 0.5455, 0.5, 0.4545, 0.5, 0.4545, 0.5, 0.5455, 0.5, 0.8182, 0.5, 0.7273, 0.5, 0.7273, 0.5, 0.8182, 0.5, 0.1818, 0.5, 0.09091, 0.5, 0.09091, 0.5, 0.1818, 0.5, 0.4545, 0.5, 0.3636, 0.5, 0.3636, 0.5, 0.4545, 0.5])
me_cube_001.materials.append(mat_material_001)
me_cube_001.materials.append(mat_material_002)
me_cube_001.materials.append(mat_grip)
me_cube_001.use_remesh_preserve_volume = False
me_cube_001.use_remesh_preserve_attributes = False
me_cube_001.use_mirror_vertex_groups = False
me_cube_001.update()

# ---- objects
ob_axe_head = bpy.data.objects.new('Axe head', me_cube_001)

# ---- transforms, parenting, visibility, modifiers, constraints
ob_axe_head.location = (-0.1199, 0.3689, 3.926)
ob_axe_head.rotation_euler = (0.0, -0.0, 1.638)
ob_axe_head.scale = (0.542, 0.02351, 0.4777)
ob_axe_head.lock_rotations_4d = False
ob_axe_head.empty_display_type = 'ARROWS'
ob_axe_head.lineart.crease_threshold = 0.0

# ---- collection membership
col_collection.objects.link(ob_axe_head)

# ---- scene / render settings (as saved in the file)
scene.frame_start = 1; scene.frame_end = 250; scene.frame_set(1)
scene.render.engine = 'BLENDER_EEVEE_NEXT'
scene.cycles.samples = 128
scene.cycles.sampling_pattern = 'TABULATED_SOBOL'
scene.cycles.use_adaptive_sampling = False
scene.cycles.use_light_tree = False
scene.view_settings.view_transform = 'Filmic'
bpy.context.view_layer.update()

# ---- added for rendering (the .blend has no active camera and no usable light): camera, sun
cam_auto = bpy.data.cameras.new('AutoCamera')
cam_auto.lens = 50.0
cam_auto.sensor_width = 36.0
cam_auto.clip_end = 1000.0
ob_auto_camera = bpy.data.objects.new('AutoCamera', cam_auto)
scene.collection.objects.link(ob_auto_camera)
ob_auto_camera.location = (4.40515, -5.31403, 6.02679)
ob_auto_camera.rotation_euler = (1.09748, -7.21219e-08, 0.694738)
scene.camera = ob_auto_camera
light_auto_sun = bpy.data.lights.new('AutoSun', 'SUN')
light_auto_sun.energy = 3.0
light_auto_sun.angle = 0.0523599
ob_auto_sun = bpy.data.objects.new('AutoSun', light_auto_sun)
scene.collection.objects.link(ob_auto_sun)
ob_auto_sun.rotation_euler = (0.872665, 0.174533, 0.523599)
bpy.context.view_layer.update()
